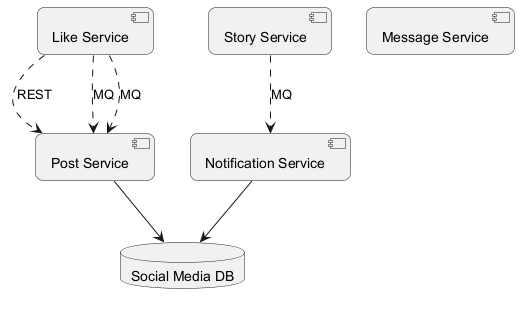

The diagram above was rendered by PlantUML. Its source (embedded in the PNG):
@startuml
skinparam backgroundColor #FFFFFF
skinparam roundCorner 15
component "Like Service" as C_LikeService
component "Story Service" as C_StoryService
component "Post Service" as C_PostService
component "Message Service" as C_MessageService
component "Notification Service" as C_NotificationService
database "Social Media DB" as DB_social_media
C_PostService --> DB_social_media
C_NotificationService --> DB_social_media
C_LikeService ..> C_PostService : REST
C_LikeService ..> C_PostService : MQ
C_LikeService ..> C_PostService : MQ
C_StoryService ..> C_NotificationService : MQ
@enduml